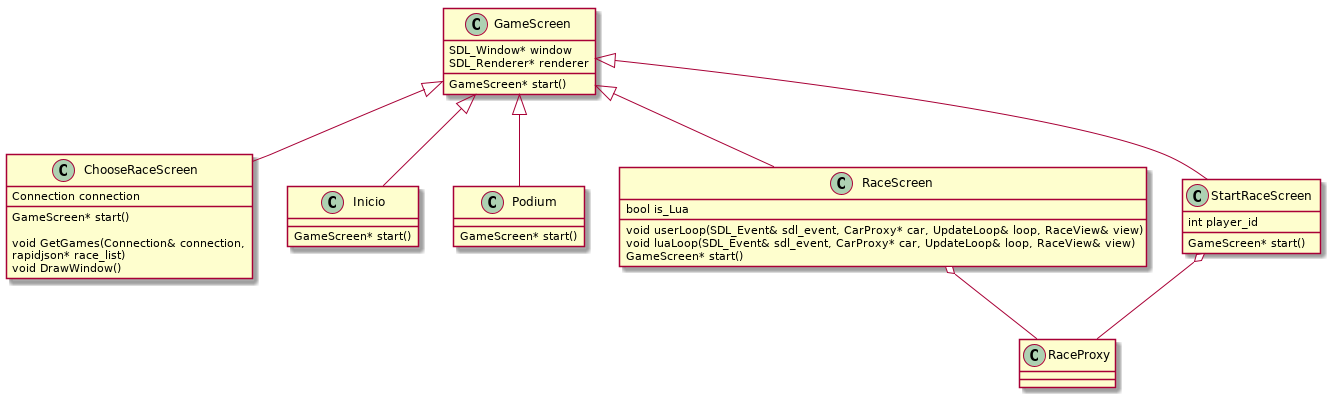

The diagram above was rendered by PlantUML. Its source (embedded in the PNG):
@startuml

class ChooseRaceScreen{
  Connection connection
  GameScreen* start()

  void GetGames(Connection& connection, 
rapidjson* race_list)
  void DrawWindow()
}

class GameScreen {
  SDL_Window* window
  SDL_Renderer* renderer
  GameScreen* start()
}

class Inicio{
  GameScreen* start()
}

class Podium{
  GameScreen* start()
}

class RaceScreen{
  bool is_Lua
  void userLoop(SDL_Event& sdl_event, CarProxy* car, UpdateLoop& loop, RaceView& view)
  void luaLoop(SDL_Event& sdl_event, CarProxy* car, UpdateLoop& loop, RaceView& view)
  GameScreen* start()
}

class RaceProxy{
}

class StartRaceScreen{
  int player_id
  GameScreen* start()
}

GameScreen <|-- ChooseRaceScreen
GameScreen <|-- Inicio
GameScreen <|-- Podium
GameScreen <|-- RaceScreen
RaceScreen o-- RaceProxy
GameScreen <|-- StartRaceScreen
StartRaceScreen o-- RaceProxy
@enduml